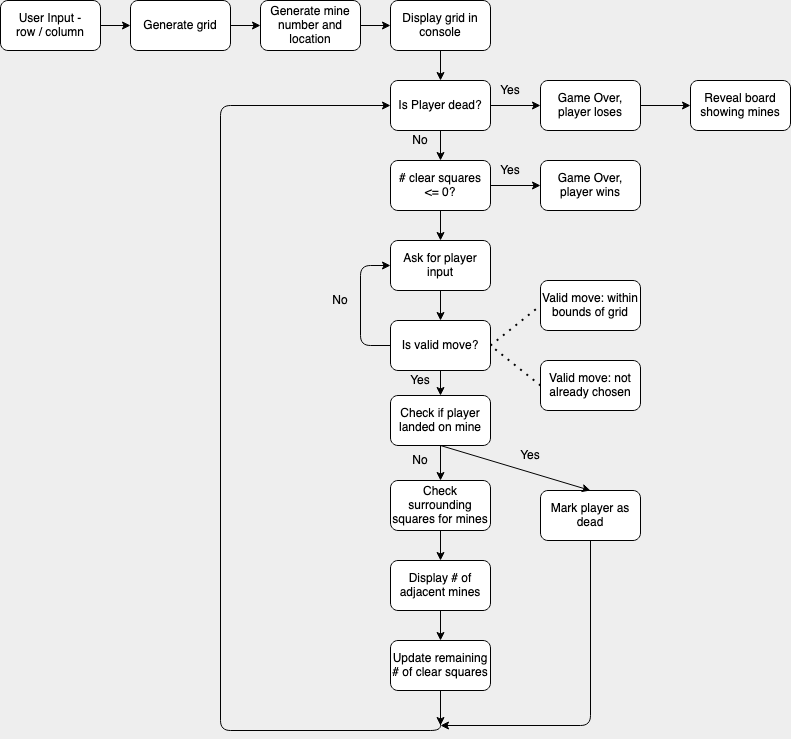

The diagram above was exported from draw.io. Its source (the exported page's mxGraphModel, read from the mxfile embedded in the PNG):
<mxGraphModel dx="1426" dy="780" grid="1" gridSize="10" guides="1" tooltips="1" connect="1" arrows="1" fold="1" page="1" pageScale="1" pageWidth="1100" pageHeight="850" background="#EEEEEE" math="0" shadow="0">
  <root>
    <mxCell id="0" />
    <mxCell id="1" parent="0" />
    <mxCell id="QX_SRZ1Ghap4di_KihZJ-1" value="&lt;div&gt;User Input - &lt;br&gt;&lt;/div&gt;&lt;div&gt;row / column&lt;br&gt;&lt;/div&gt;" style="rounded=1;whiteSpace=wrap;html=1;" parent="1" vertex="1">
      <mxGeometry x="20" y="30" width="100" height="50" as="geometry" />
    </mxCell>
    <mxCell id="QX_SRZ1Ghap4di_KihZJ-2" value="Generate grid" style="rounded=1;whiteSpace=wrap;html=1;" parent="1" vertex="1">
      <mxGeometry x="150" y="30" width="100" height="50" as="geometry" />
    </mxCell>
    <mxCell id="QX_SRZ1Ghap4di_KihZJ-3" value="Is Player dead?" style="rounded=1;whiteSpace=wrap;html=1;" parent="1" vertex="1">
      <mxGeometry x="410" y="110" width="100" height="50" as="geometry" />
    </mxCell>
    <mxCell id="QX_SRZ1Ghap4di_KihZJ-4" value="Generate mine number and location" style="rounded=1;whiteSpace=wrap;html=1;" parent="1" vertex="1">
      <mxGeometry x="280" y="30" width="100" height="50" as="geometry" />
    </mxCell>
    <mxCell id="QX_SRZ1Ghap4di_KihZJ-6" value="Game Over, player loses" style="rounded=1;whiteSpace=wrap;html=1;" parent="1" vertex="1">
      <mxGeometry x="560" y="110" width="100" height="50" as="geometry" />
    </mxCell>
    <mxCell id="QX_SRZ1Ghap4di_KihZJ-7" value="Ask for player input" style="rounded=1;whiteSpace=wrap;html=1;" parent="1" vertex="1">
      <mxGeometry x="410" y="270" width="100" height="50" as="geometry" />
    </mxCell>
    <mxCell id="QX_SRZ1Ghap4di_KihZJ-8" value="Display grid in console" style="rounded=1;whiteSpace=wrap;html=1;" parent="1" vertex="1">
      <mxGeometry x="410" y="30" width="100" height="50" as="geometry" />
    </mxCell>
    <mxCell id="QX_SRZ1Ghap4di_KihZJ-9" value="Valid move: within bounds of grid" style="rounded=1;whiteSpace=wrap;html=1;" parent="1" vertex="1">
      <mxGeometry x="560" y="310" width="100" height="50" as="geometry" />
    </mxCell>
    <mxCell id="QX_SRZ1Ghap4di_KihZJ-10" value="Is valid move?" style="rounded=1;whiteSpace=wrap;html=1;" parent="1" vertex="1">
      <mxGeometry x="410" y="350" width="100" height="50" as="geometry" />
    </mxCell>
    <mxCell id="QX_SRZ1Ghap4di_KihZJ-11" value="Reveal board showing mines" style="rounded=1;whiteSpace=wrap;html=1;" parent="1" vertex="1">
      <mxGeometry x="710" y="110" width="100" height="50" as="geometry" />
    </mxCell>
    <mxCell id="QX_SRZ1Ghap4di_KihZJ-12" value="Game Over, player wins" style="rounded=1;whiteSpace=wrap;html=1;" parent="1" vertex="1">
      <mxGeometry x="560" y="190" width="100" height="50" as="geometry" />
    </mxCell>
    <mxCell id="QX_SRZ1Ghap4di_KihZJ-13" value="Update remaining # of clear squares" style="rounded=1;whiteSpace=wrap;html=1;" parent="1" vertex="1">
      <mxGeometry x="410" y="670" width="100" height="50" as="geometry" />
    </mxCell>
    <mxCell id="QX_SRZ1Ghap4di_KihZJ-14" value="# clear squares &amp;lt;= 0?" style="rounded=1;whiteSpace=wrap;html=1;" parent="1" vertex="1">
      <mxGeometry x="410" y="190" width="100" height="50" as="geometry" />
    </mxCell>
    <mxCell id="QX_SRZ1Ghap4di_KihZJ-15" value="Display # of adjacent mines" style="rounded=1;whiteSpace=wrap;html=1;" parent="1" vertex="1">
      <mxGeometry x="410" y="590" width="100" height="50" as="geometry" />
    </mxCell>
    <mxCell id="QX_SRZ1Ghap4di_KihZJ-16" value="Check if player landed on mine" style="rounded=1;whiteSpace=wrap;html=1;" parent="1" vertex="1">
      <mxGeometry x="410" y="425" width="100" height="50" as="geometry" />
    </mxCell>
    <mxCell id="QX_SRZ1Ghap4di_KihZJ-17" value="Check surrounding squares for mines " style="rounded=1;whiteSpace=wrap;html=1;" parent="1" vertex="1">
      <mxGeometry x="410" y="510" width="100" height="50" as="geometry" />
    </mxCell>
    <mxCell id="QX_SRZ1Ghap4di_KihZJ-18" value="Mark player as dead" style="rounded=1;whiteSpace=wrap;html=1;" parent="1" vertex="1">
      <mxGeometry x="560" y="520" width="100" height="50" as="geometry" />
    </mxCell>
    <mxCell id="QX_SRZ1Ghap4di_KihZJ-19" value="" style="endArrow=classic;html=1;entryX=0.5;entryY=0;entryDx=0;entryDy=0;exitX=0.5;exitY=1;exitDx=0;exitDy=0;" parent="1" source="QX_SRZ1Ghap4di_KihZJ-17" target="QX_SRZ1Ghap4di_KihZJ-15" edge="1">
      <mxGeometry width="50" height="50" relative="1" as="geometry">
        <mxPoint x="520" y="600" as="sourcePoint" />
        <mxPoint x="570" y="550" as="targetPoint" />
      </mxGeometry>
    </mxCell>
    <mxCell id="QX_SRZ1Ghap4di_KihZJ-20" value="" style="endArrow=classic;html=1;entryX=0.5;entryY=0;entryDx=0;entryDy=0;exitX=0.5;exitY=1;exitDx=0;exitDy=0;" parent="1" source="QX_SRZ1Ghap4di_KihZJ-16" target="QX_SRZ1Ghap4di_KihZJ-17" edge="1">
      <mxGeometry width="50" height="50" relative="1" as="geometry">
        <mxPoint x="460" y="479" as="sourcePoint" />
        <mxPoint x="485" y="485" as="targetPoint" />
      </mxGeometry>
    </mxCell>
    <mxCell id="QX_SRZ1Ghap4di_KihZJ-21" value="" style="endArrow=classic;html=1;exitX=0.5;exitY=1;exitDx=0;exitDy=0;" parent="1" source="QX_SRZ1Ghap4di_KihZJ-7" edge="1">
      <mxGeometry width="50" height="50" relative="1" as="geometry">
        <mxPoint x="610" y="350" as="sourcePoint" />
        <mxPoint x="460" y="350" as="targetPoint" />
      </mxGeometry>
    </mxCell>
    <mxCell id="QX_SRZ1Ghap4di_KihZJ-22" value="" style="endArrow=classic;html=1;exitX=0.5;exitY=1;exitDx=0;exitDy=0;" parent="1" source="QX_SRZ1Ghap4di_KihZJ-3" edge="1">
      <mxGeometry width="50" height="50" relative="1" as="geometry">
        <mxPoint x="525" y="250" as="sourcePoint" />
        <mxPoint x="460" y="190" as="targetPoint" />
      </mxGeometry>
    </mxCell>
    <mxCell id="QX_SRZ1Ghap4di_KihZJ-23" value="" style="endArrow=classic;html=1;entryX=0;entryY=0.5;entryDx=0;entryDy=0;exitX=1;exitY=0.5;exitDx=0;exitDy=0;" parent="1" source="QX_SRZ1Ghap4di_KihZJ-3" target="QX_SRZ1Ghap4di_KihZJ-6" edge="1">
      <mxGeometry width="50" height="50" relative="1" as="geometry">
        <mxPoint x="560" y="240" as="sourcePoint" />
        <mxPoint x="610" y="190" as="targetPoint" />
      </mxGeometry>
    </mxCell>
    <mxCell id="QX_SRZ1Ghap4di_KihZJ-24" value="" style="endArrow=classic;html=1;entryX=0.5;entryY=0;entryDx=0;entryDy=0;exitX=0.5;exitY=1;exitDx=0;exitDy=0;" parent="1" source="QX_SRZ1Ghap4di_KihZJ-8" target="QX_SRZ1Ghap4di_KihZJ-3" edge="1">
      <mxGeometry width="50" height="50" relative="1" as="geometry">
        <mxPoint x="335" y="170" as="sourcePoint" />
        <mxPoint x="385" y="120" as="targetPoint" />
      </mxGeometry>
    </mxCell>
    <mxCell id="QX_SRZ1Ghap4di_KihZJ-25" value="" style="endArrow=classic;html=1;entryX=0;entryY=0.5;entryDx=0;entryDy=0;exitX=1;exitY=0.5;exitDx=0;exitDy=0;" parent="1" source="QX_SRZ1Ghap4di_KihZJ-4" target="QX_SRZ1Ghap4di_KihZJ-8" edge="1">
      <mxGeometry width="50" height="50" relative="1" as="geometry">
        <mxPoint x="270" y="180" as="sourcePoint" />
        <mxPoint x="320" y="130" as="targetPoint" />
      </mxGeometry>
    </mxCell>
    <mxCell id="QX_SRZ1Ghap4di_KihZJ-26" value="" style="endArrow=classic;html=1;entryX=0;entryY=0.5;entryDx=0;entryDy=0;exitX=1;exitY=0.5;exitDx=0;exitDy=0;" parent="1" source="QX_SRZ1Ghap4di_KihZJ-2" target="QX_SRZ1Ghap4di_KihZJ-4" edge="1">
      <mxGeometry width="50" height="50" relative="1" as="geometry">
        <mxPoint x="220" y="160" as="sourcePoint" />
        <mxPoint x="270" y="110" as="targetPoint" />
      </mxGeometry>
    </mxCell>
    <mxCell id="QX_SRZ1Ghap4di_KihZJ-27" value="" style="endArrow=classic;html=1;exitX=1;exitY=0.5;exitDx=0;exitDy=0;entryX=0;entryY=0.5;entryDx=0;entryDy=0;" parent="1" source="QX_SRZ1Ghap4di_KihZJ-1" target="QX_SRZ1Ghap4di_KihZJ-2" edge="1">
      <mxGeometry width="50" height="50" relative="1" as="geometry">
        <mxPoint x="90" y="150" as="sourcePoint" />
        <mxPoint x="140" y="60" as="targetPoint" />
      </mxGeometry>
    </mxCell>
    <mxCell id="QX_SRZ1Ghap4di_KihZJ-28" value="" style="endArrow=classic;html=1;exitX=0.5;exitY=1;exitDx=0;exitDy=0;entryX=0.5;entryY=0;entryDx=0;entryDy=0;" parent="1" source="QX_SRZ1Ghap4di_KihZJ-15" target="QX_SRZ1Ghap4di_KihZJ-13" edge="1">
      <mxGeometry width="50" height="50" relative="1" as="geometry">
        <mxPoint x="540" y="690" as="sourcePoint" />
        <mxPoint x="560" y="680" as="targetPoint" />
      </mxGeometry>
    </mxCell>
    <mxCell id="QX_SRZ1Ghap4di_KihZJ-29" value="" style="endArrow=classic;html=1;exitX=0.5;exitY=1;exitDx=0;exitDy=0;" parent="1" source="QX_SRZ1Ghap4di_KihZJ-18" edge="1">
      <mxGeometry width="50" height="50" relative="1" as="geometry">
        <mxPoint x="535" y="645" as="sourcePoint" />
        <mxPoint x="460" y="755" as="targetPoint" />
        <Array as="points">
          <mxPoint x="610" y="755" />
        </Array>
      </mxGeometry>
    </mxCell>
    <mxCell id="QX_SRZ1Ghap4di_KihZJ-30" value="" style="endArrow=classic;html=1;entryX=0;entryY=0.5;entryDx=0;entryDy=0;" parent="1" target="QX_SRZ1Ghap4di_KihZJ-3" edge="1">
      <mxGeometry width="50" height="50" relative="1" as="geometry">
        <mxPoint x="460" y="750" as="sourcePoint" />
        <mxPoint x="355" y="530" as="targetPoint" />
        <Array as="points">
          <mxPoint x="460" y="760" />
          <mxPoint x="240" y="760" />
          <mxPoint x="240" y="135" />
        </Array>
      </mxGeometry>
    </mxCell>
    <mxCell id="QX_SRZ1Ghap4di_KihZJ-31" value="" style="endArrow=classic;html=1;entryX=0.5;entryY=0;entryDx=0;entryDy=0;exitX=0.5;exitY=1;exitDx=0;exitDy=0;" parent="1" source="QX_SRZ1Ghap4di_KihZJ-14" target="QX_SRZ1Ghap4di_KihZJ-7" edge="1">
      <mxGeometry width="50" height="50" relative="1" as="geometry">
        <mxPoint x="975" y="660" as="sourcePoint" />
        <mxPoint x="1025" y="610" as="targetPoint" />
      </mxGeometry>
    </mxCell>
    <mxCell id="QX_SRZ1Ghap4di_KihZJ-32" value="" style="endArrow=classic;html=1;entryX=0.5;entryY=0;entryDx=0;entryDy=0;" parent="1" target="QX_SRZ1Ghap4di_KihZJ-18" edge="1">
      <mxGeometry width="50" height="50" relative="1" as="geometry">
        <mxPoint x="460" y="475" as="sourcePoint" />
        <mxPoint x="485" y="515" as="targetPoint" />
      </mxGeometry>
    </mxCell>
    <mxCell id="QX_SRZ1Ghap4di_KihZJ-34" value="" style="endArrow=classic;html=1;exitX=1;exitY=0.5;exitDx=0;exitDy=0;entryX=0;entryY=0.5;entryDx=0;entryDy=0;" parent="1" source="QX_SRZ1Ghap4di_KihZJ-14" target="QX_SRZ1Ghap4di_KihZJ-12" edge="1">
      <mxGeometry width="50" height="50" relative="1" as="geometry">
        <mxPoint x="650" y="240" as="sourcePoint" />
        <mxPoint x="700" y="190" as="targetPoint" />
      </mxGeometry>
    </mxCell>
    <mxCell id="QX_SRZ1Ghap4di_KihZJ-35" value="" style="endArrow=classic;html=1;exitX=0.5;exitY=1;exitDx=0;exitDy=0;" parent="1" source="QX_SRZ1Ghap4di_KihZJ-13" edge="1">
      <mxGeometry width="50" height="50" relative="1" as="geometry">
        <mxPoint x="410" y="805" as="sourcePoint" />
        <mxPoint x="460" y="755" as="targetPoint" />
      </mxGeometry>
    </mxCell>
    <mxCell id="QX_SRZ1Ghap4di_KihZJ-36" value="" style="endArrow=classic;html=1;exitX=1;exitY=0.5;exitDx=0;exitDy=0;entryX=0;entryY=0.5;entryDx=0;entryDy=0;" parent="1" source="QX_SRZ1Ghap4di_KihZJ-6" target="QX_SRZ1Ghap4di_KihZJ-11" edge="1">
      <mxGeometry width="50" height="50" relative="1" as="geometry">
        <mxPoint x="995" y="680" as="sourcePoint" />
        <mxPoint x="1045" y="630" as="targetPoint" />
      </mxGeometry>
    </mxCell>
    <mxCell id="QX_SRZ1Ghap4di_KihZJ-38" value="" style="endArrow=classic;html=1;entryX=0.5;entryY=0;entryDx=0;entryDy=0;exitX=0.5;exitY=1;exitDx=0;exitDy=0;" parent="1" source="QX_SRZ1Ghap4di_KihZJ-10" target="QX_SRZ1Ghap4di_KihZJ-16" edge="1">
      <mxGeometry width="50" height="50" relative="1" as="geometry">
        <mxPoint x="995" y="680" as="sourcePoint" />
        <mxPoint x="1045" y="630" as="targetPoint" />
      </mxGeometry>
    </mxCell>
    <mxCell id="QX_SRZ1Ghap4di_KihZJ-39" value="" style="endArrow=classic;html=1;entryX=0;entryY=0.5;entryDx=0;entryDy=0;exitX=0;exitY=0.5;exitDx=0;exitDy=0;" parent="1" source="QX_SRZ1Ghap4di_KihZJ-10" target="QX_SRZ1Ghap4di_KihZJ-7" edge="1">
      <mxGeometry width="50" height="50" relative="1" as="geometry">
        <mxPoint x="360" y="370" as="sourcePoint" />
        <mxPoint x="1045" y="630" as="targetPoint" />
        <Array as="points">
          <mxPoint x="380" y="375" />
          <mxPoint x="380" y="295" />
        </Array>
      </mxGeometry>
    </mxCell>
    <mxCell id="QX_SRZ1Ghap4di_KihZJ-41" value="" style="endArrow=none;dashed=1;html=1;dashPattern=1 3;strokeWidth=2;entryX=0;entryY=0.5;entryDx=0;entryDy=0;exitX=1;exitY=0.5;exitDx=0;exitDy=0;" parent="1" source="QX_SRZ1Ghap4di_KihZJ-10" target="QX_SRZ1Ghap4di_KihZJ-9" edge="1">
      <mxGeometry width="50" height="50" relative="1" as="geometry">
        <mxPoint x="945" y="615" as="sourcePoint" />
        <mxPoint x="995" y="565" as="targetPoint" />
      </mxGeometry>
    </mxCell>
    <mxCell id="QX_SRZ1Ghap4di_KihZJ-42" value="Valid move: not already chosen" style="rounded=1;whiteSpace=wrap;html=1;" parent="1" vertex="1">
      <mxGeometry x="560" y="390" width="100" height="50" as="geometry" />
    </mxCell>
    <mxCell id="QX_SRZ1Ghap4di_KihZJ-43" value="" style="endArrow=none;dashed=1;html=1;dashPattern=1 3;strokeWidth=2;entryX=1;entryY=0.5;entryDx=0;entryDy=0;exitX=0;exitY=0.5;exitDx=0;exitDy=0;" parent="1" source="QX_SRZ1Ghap4di_KihZJ-42" target="QX_SRZ1Ghap4di_KihZJ-10" edge="1">
      <mxGeometry width="50" height="50" relative="1" as="geometry">
        <mxPoint x="945" y="615" as="sourcePoint" />
        <mxPoint x="995" y="565" as="targetPoint" />
      </mxGeometry>
    </mxCell>
    <mxCell id="BmiRi7YTFHjNm4qA7-dp-1" value="Yes" style="text;html=1;strokeColor=none;fillColor=none;align=center;verticalAlign=middle;whiteSpace=wrap;rounded=0;" vertex="1" parent="1">
      <mxGeometry x="510" y="110" width="40" height="20" as="geometry" />
    </mxCell>
    <mxCell id="BmiRi7YTFHjNm4qA7-dp-2" value="Yes" style="text;html=1;strokeColor=none;fillColor=none;align=center;verticalAlign=middle;whiteSpace=wrap;rounded=0;" vertex="1" parent="1">
      <mxGeometry x="510" y="190" width="40" height="20" as="geometry" />
    </mxCell>
    <mxCell id="BmiRi7YTFHjNm4qA7-dp-3" value="No" style="text;html=1;strokeColor=none;fillColor=none;align=center;verticalAlign=middle;whiteSpace=wrap;rounded=0;" vertex="1" parent="1">
      <mxGeometry x="420" y="160" width="40" height="20" as="geometry" />
    </mxCell>
    <mxCell id="BmiRi7YTFHjNm4qA7-dp-4" value="No" style="text;html=1;strokeColor=none;fillColor=none;align=center;verticalAlign=middle;whiteSpace=wrap;rounded=0;" vertex="1" parent="1">
      <mxGeometry x="340" y="320" width="40" height="20" as="geometry" />
    </mxCell>
    <mxCell id="BmiRi7YTFHjNm4qA7-dp-5" value="Yes" style="text;html=1;strokeColor=none;fillColor=none;align=center;verticalAlign=middle;whiteSpace=wrap;rounded=0;" vertex="1" parent="1">
      <mxGeometry x="420" y="400" width="40" height="20" as="geometry" />
    </mxCell>
    <mxCell id="BmiRi7YTFHjNm4qA7-dp-6" value="Yes" style="text;html=1;strokeColor=none;fillColor=none;align=center;verticalAlign=middle;whiteSpace=wrap;rounded=0;" vertex="1" parent="1">
      <mxGeometry x="530" y="475" width="40" height="20" as="geometry" />
    </mxCell>
    <mxCell id="BmiRi7YTFHjNm4qA7-dp-7" value="No" style="text;html=1;strokeColor=none;fillColor=none;align=center;verticalAlign=middle;whiteSpace=wrap;rounded=0;" vertex="1" parent="1">
      <mxGeometry x="420" y="480" width="40" height="20" as="geometry" />
    </mxCell>
  </root>
</mxGraphModel>